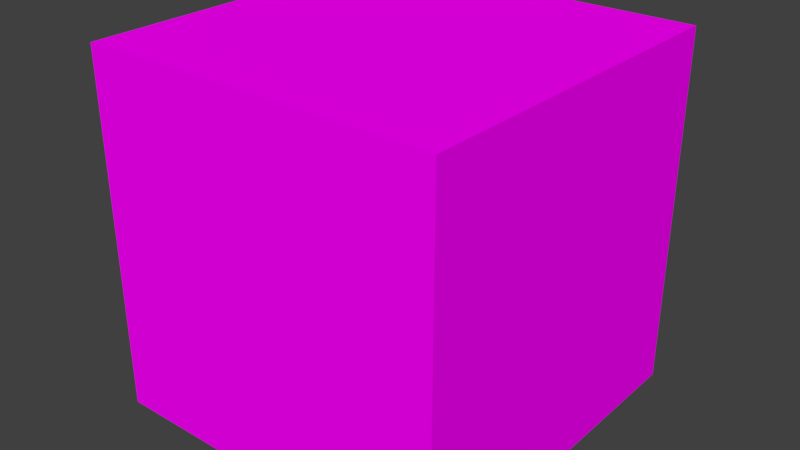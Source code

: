 # Source: test_cube.blend  (saved by Blender 2.79.0; exported with 4.5.12 LTS)
import bpy
from mathutils import Matrix  # noqa: F401  (used for matrix-valued properties, if any)

bpy.ops.wm.read_factory_settings(use_empty=True)
scene = bpy.context.scene
scene.name = 'Scene'

# ---- collections
col_collection_1 = bpy.data.collections.new('Collection 1'); scene.collection.children.link(col_collection_1)

# ---- images (referenced by path relative to the original .blend; pixels are not part of the script)
import os
ASSET_DIR = os.environ.get("B2B_ASSET_DIR", "")  # directory of the original .blend (textures are referenced by path, not embedded)
HERE = os.path.dirname(os.path.abspath(__file__))  # packed textures are extracted next to this script under _unpacked/

def load_image(name, relpath, width, height, colorspace="sRGB"):
    """Load a texture the original file referenced (path relative to the .blend, or extracted next to this script)."""
    p = next((c for c in (os.path.join(HERE, relpath), os.path.join(ASSET_DIR, relpath)) if relpath and os.path.exists(c)), "")
    if p:
        img = bpy.data.images.load(p, check_existing=True)
        img.name = name
    else:  # same state as the original file: an image datablock whose file is absent (Cycles renders it pink)
        img = bpy.data.images.new(name, width, height)
        img.source = "FILE"
        img.filepath = "//" + (relpath or name)
    img.colorspace_settings.name = colorspace
    return img
img_test_cube_png_001 = load_image('test_cube.png.001', 'test_cube.png', 1024, 1024, 'sRGB')

# ---- materials (node trees are filled in below, after node groups)
mat_material_001 = bpy.data.materials.new('Material.001')
mat_material_001.alpha_threshold = 0.0
mat_material_001.roughness = 0.5

# ---- material node trees
mat_material_001.use_nodes = True; mat_material_001.node_tree.nodes.clear()
_N = mat_material_001.node_tree.nodes; _L = mat_material_001.node_tree.links
n0 = _N.new('ShaderNodeOutputMaterial'); n0.name = 'Material Output'; n0.location = (300, 300)
n1 = _N.new('ShaderNodeBsdfDiffuse'); n1.name = 'Diffuse BSDF'; n1.location = (10, 300)
n2 = _N.new('ShaderNodeTexImage'); n2.name = 'Image Texture'; n2.location = (-206, 374)
n2.width = 140
n2.image = img_test_cube_png_001
_L.new(n1.outputs[0], n0.inputs[0])
_L.new(n2.outputs[0], n1.inputs[0])
n0.is_active_output = True

# ---- world
world_world = bpy.data.worlds.new('World'); scene.world = world_world
world_world.color = (0.05088, 0.05088, 0.05088)
world_world.use_sun_shadow = False
world_world.sun_shadow_jitter_overblur = 0.0
world_world.cycles.sampling_method = 'MANUAL'

# ---- meshes
me_cube = bpy.data.meshes.new('Cube')
me_cube.from_pydata([(1.0, 0.9836, -1.0), (1.0, -1.016, -1.0), (-1.0, -1.016, -1.0), (-1.0, 0.9836, -1.0), (1.0, 0.9836, 1.0), (1.0, -1.016, 1.0), (-1.0, -1.016, 1.0), (-1.0, 0.9836, 1.0)], [], [(0, 1, 2, 3), (4, 7, 6, 5), (0, 4, 5, 1), (1, 5, 6, 2), (2, 6, 7, 3), (4, 0, 3, 7)])
_uv = me_cube.uv_layers.new(name='UVMap')
_uv.uv.foreach_set('vector', [0.004854, 0.6715, 0.3285, 0.6715, 0.3285, 0.9951, 0.004854, 0.9951, 0.9951, 0.3382, 0.9951, 0.6618, 0.6715, 0.6618, 0.6715, 0.3382, 0.3285, 0.6618, 0.004854, 0.6618, 0.004854, 0.3382, 0.3285, 0.3382, 0.004854, 0.3285, 0.004854, 0.004854, 0.3285, 0.004854, 0.3285, 0.3285, 0.9951, 0.3285, 0.6715, 0.3285, 0.6715, 0.004854, 0.9951, 0.004854, 0.3382, 0.004854, 0.6618, 0.004854, 0.6618, 0.3285, 0.3382, 0.3285])
me_cube.materials.append(mat_material_001)
me_cube.use_remesh_preserve_volume = False
me_cube.use_remesh_preserve_attributes = False
me_cube.use_mirror_vertex_groups = False
me_cube.update()

# ---- objects
ob_cube = bpy.data.objects.new('Cube', me_cube)

# ---- transforms, parenting, visibility, modifiers, constraints
ob_cube.location = (0.0, 0.0, 0.0)
ob_cube.lock_rotations_4d = False
ob_cube.empty_display_type = 'ARROWS'
ob_cube.lineart.crease_threshold = 0.0

# ---- collection membership
col_collection_1.objects.link(ob_cube)

# ---- scene / render settings (as saved in the file)
scene.frame_start = 1; scene.frame_end = 250; scene.frame_set(1)
scene.render.engine = 'CYCLES'
scene.render.resolution_percentage = 50
scene.render.dither_intensity = 0.0
scene.cycles.use_denoising = False
scene.cycles.samples = 128
scene.cycles.sampling_pattern = 'TABULATED_SOBOL'
scene.cycles.use_adaptive_sampling = False
scene.cycles.use_light_tree = False
scene.cycles.blur_glossy = 0.0
scene.cycles.sample_clamp_indirect = 0.0
scene.view_settings.view_transform = 'Standard'
bpy.context.view_layer.update()

# ---- added for rendering (the .blend has no active camera and no usable light): camera, sun
cam_auto = bpy.data.cameras.new('AutoCamera')
cam_auto.lens = 50.0
cam_auto.sensor_width = 36.0
cam_auto.clip_end = 1000.0
ob_auto_camera = bpy.data.objects.new('AutoCamera', cam_auto)
scene.collection.objects.link(ob_auto_camera)
ob_auto_camera.location = (3.20507, -3.8625, 2.56406)
ob_auto_camera.rotation_euler = (1.09748, -7.21219e-08, 0.694738)
scene.camera = ob_auto_camera
light_auto_sun = bpy.data.lights.new('AutoSun', 'SUN')
light_auto_sun.energy = 3.0
light_auto_sun.angle = 0.0523599
ob_auto_sun = bpy.data.objects.new('AutoSun', light_auto_sun)
scene.collection.objects.link(ob_auto_sun)
ob_auto_sun.rotation_euler = (0.872665, 0.174533, 0.523599)
bpy.context.view_layer.update()

